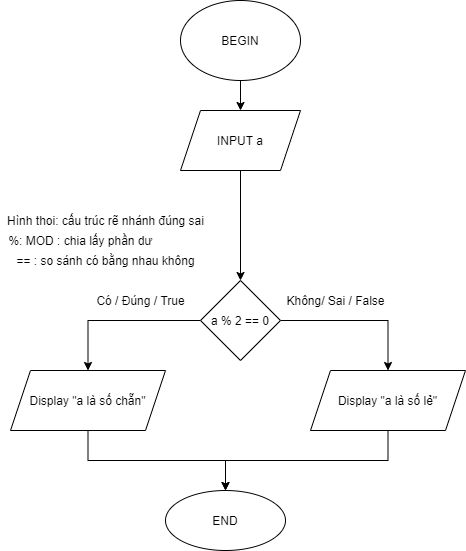

The diagram above was exported from draw.io. Its source (the exported page's mxGraphModel, read from the mxfile embedded in the PNG):
<mxGraphModel dx="457" dy="727" grid="1" gridSize="10" guides="1" tooltips="1" connect="1" arrows="1" fold="1" page="1" pageScale="1" pageWidth="850" pageHeight="1100" math="0" shadow="0">
  <root>
    <mxCell id="0" />
    <mxCell id="1" parent="0" />
    <mxCell id="RvUUGytCfds_YTHzf-JZ-3" value="" style="edgeStyle=orthogonalEdgeStyle;rounded=0;orthogonalLoop=1;jettySize=auto;html=1;" edge="1" parent="1" source="RvUUGytCfds_YTHzf-JZ-1" target="RvUUGytCfds_YTHzf-JZ-2">
      <mxGeometry relative="1" as="geometry" />
    </mxCell>
    <mxCell id="RvUUGytCfds_YTHzf-JZ-1" value="BEGIN" style="ellipse;whiteSpace=wrap;html=1;" vertex="1" parent="1">
      <mxGeometry x="190" y="50" width="120" height="80" as="geometry" />
    </mxCell>
    <mxCell id="RvUUGytCfds_YTHzf-JZ-6" value="" style="edgeStyle=orthogonalEdgeStyle;rounded=0;orthogonalLoop=1;jettySize=auto;html=1;" edge="1" parent="1" source="RvUUGytCfds_YTHzf-JZ-2" target="RvUUGytCfds_YTHzf-JZ-5">
      <mxGeometry relative="1" as="geometry" />
    </mxCell>
    <mxCell id="RvUUGytCfds_YTHzf-JZ-2" value="INPUT a" style="shape=parallelogram;perimeter=parallelogramPerimeter;whiteSpace=wrap;html=1;fixedSize=1;" vertex="1" parent="1">
      <mxGeometry x="190" y="160" width="120" height="60" as="geometry" />
    </mxCell>
    <mxCell id="RvUUGytCfds_YTHzf-JZ-11" value="" style="edgeStyle=orthogonalEdgeStyle;rounded=0;orthogonalLoop=1;jettySize=auto;html=1;" edge="1" parent="1" source="RvUUGytCfds_YTHzf-JZ-5" target="RvUUGytCfds_YTHzf-JZ-10">
      <mxGeometry relative="1" as="geometry" />
    </mxCell>
    <mxCell id="RvUUGytCfds_YTHzf-JZ-15" style="edgeStyle=orthogonalEdgeStyle;rounded=0;orthogonalLoop=1;jettySize=auto;html=1;entryX=0.5;entryY=0;entryDx=0;entryDy=0;" edge="1" parent="1" source="RvUUGytCfds_YTHzf-JZ-5" target="RvUUGytCfds_YTHzf-JZ-13">
      <mxGeometry relative="1" as="geometry" />
    </mxCell>
    <mxCell id="RvUUGytCfds_YTHzf-JZ-5" value="a % 2 == 0" style="rhombus;whiteSpace=wrap;html=1;" vertex="1" parent="1">
      <mxGeometry x="210" y="330" width="80" height="80" as="geometry" />
    </mxCell>
    <mxCell id="RvUUGytCfds_YTHzf-JZ-7" value="Hình thoi: cấu trúc rẽ nhánh đúng sai" style="text;html=1;align=center;verticalAlign=middle;resizable=0;points=[];autosize=1;strokeColor=none;" vertex="1" parent="1">
      <mxGeometry x="10" y="260" width="210" height="20" as="geometry" />
    </mxCell>
    <mxCell id="RvUUGytCfds_YTHzf-JZ-8" value="%: MOD : chia lấy phần dư" style="text;html=1;align=center;verticalAlign=middle;resizable=0;points=[];autosize=1;strokeColor=none;" vertex="1" parent="1">
      <mxGeometry x="10" y="280" width="160" height="20" as="geometry" />
    </mxCell>
    <mxCell id="RvUUGytCfds_YTHzf-JZ-9" value="== : so sánh có bằng nhau không" style="text;html=1;align=center;verticalAlign=middle;resizable=0;points=[];autosize=1;strokeColor=none;" vertex="1" parent="1">
      <mxGeometry x="20" y="300" width="190" height="20" as="geometry" />
    </mxCell>
    <mxCell id="RvUUGytCfds_YTHzf-JZ-18" style="edgeStyle=orthogonalEdgeStyle;rounded=0;orthogonalLoop=1;jettySize=auto;html=1;" edge="1" parent="1" source="RvUUGytCfds_YTHzf-JZ-10" target="RvUUGytCfds_YTHzf-JZ-17">
      <mxGeometry relative="1" as="geometry" />
    </mxCell>
    <mxCell id="RvUUGytCfds_YTHzf-JZ-10" value="Display &quot;a là số chẵn&quot;" style="shape=parallelogram;perimeter=parallelogramPerimeter;whiteSpace=wrap;html=1;fixedSize=1;" vertex="1" parent="1">
      <mxGeometry x="20" y="420" width="155" height="60" as="geometry" />
    </mxCell>
    <mxCell id="RvUUGytCfds_YTHzf-JZ-19" style="edgeStyle=orthogonalEdgeStyle;rounded=0;orthogonalLoop=1;jettySize=auto;html=1;" edge="1" parent="1" source="RvUUGytCfds_YTHzf-JZ-13" target="RvUUGytCfds_YTHzf-JZ-17">
      <mxGeometry relative="1" as="geometry">
        <Array as="points">
          <mxPoint x="398" y="510" />
          <mxPoint x="235" y="510" />
        </Array>
      </mxGeometry>
    </mxCell>
    <mxCell id="RvUUGytCfds_YTHzf-JZ-13" value="Display &quot;a là số lẻ&quot;" style="shape=parallelogram;perimeter=parallelogramPerimeter;whiteSpace=wrap;html=1;fixedSize=1;" vertex="1" parent="1">
      <mxGeometry x="320" y="420" width="155" height="60" as="geometry" />
    </mxCell>
    <mxCell id="RvUUGytCfds_YTHzf-JZ-14" value="Có / Đúng / True" style="text;html=1;align=center;verticalAlign=middle;resizable=0;points=[];autosize=1;strokeColor=none;" vertex="1" parent="1">
      <mxGeometry x="100" y="340" width="100" height="20" as="geometry" />
    </mxCell>
    <mxCell id="RvUUGytCfds_YTHzf-JZ-16" value="Không/ Sai / False" style="text;html=1;align=center;verticalAlign=middle;resizable=0;points=[];autosize=1;strokeColor=none;" vertex="1" parent="1">
      <mxGeometry x="290" y="340" width="110" height="20" as="geometry" />
    </mxCell>
    <mxCell id="RvUUGytCfds_YTHzf-JZ-17" value="END" style="ellipse;whiteSpace=wrap;html=1;" vertex="1" parent="1">
      <mxGeometry x="175" y="540" width="120" height="60" as="geometry" />
    </mxCell>
  </root>
</mxGraphModel>